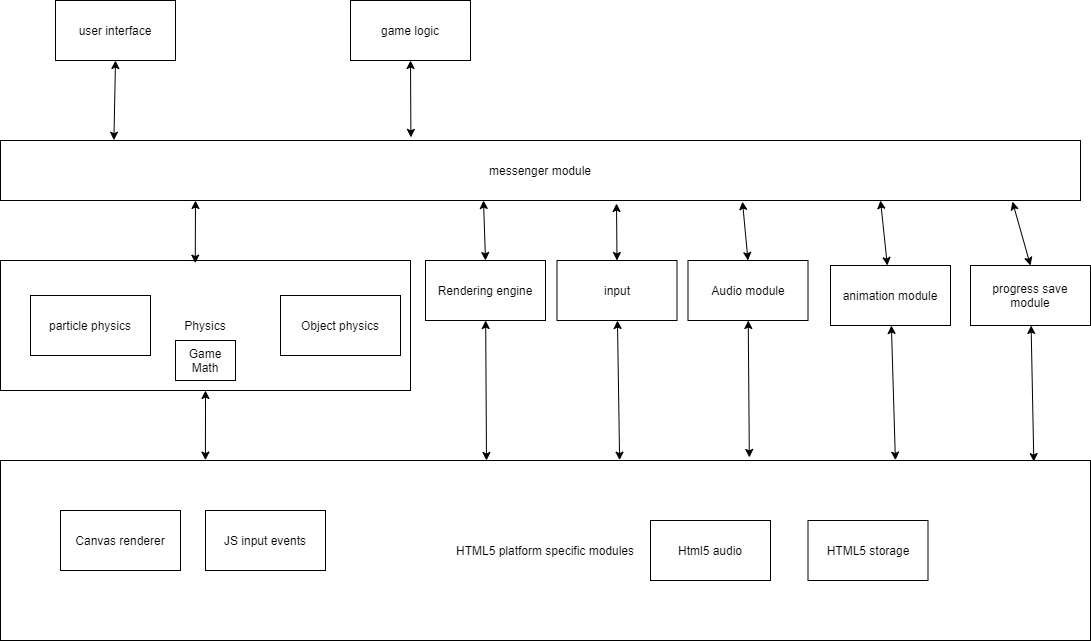

The diagram above was exported from draw.io. Its source (the exported page's mxGraphModel, read from the mxfile embedded in the PNG):
<mxGraphModel dx="1102" dy="614" grid="1" gridSize="10" guides="1" tooltips="1" connect="1" arrows="1" fold="1" page="1" pageScale="1" pageWidth="850" pageHeight="1100" math="0" shadow="0">
  <root>
    <mxCell id="0" />
    <mxCell id="1" parent="0" />
    <mxCell id="ujrwLtF3a50PHHZ89OYs-2" value="Physics" style="rounded=0;whiteSpace=wrap;html=1;" parent="1" vertex="1">
      <mxGeometry y="410" width="410" height="130" as="geometry" />
    </mxCell>
    <mxCell id="ujrwLtF3a50PHHZ89OYs-4" value="particle physics" style="rounded=0;whiteSpace=wrap;html=1;" parent="1" vertex="1">
      <mxGeometry x="30" y="445" width="120" height="60" as="geometry" />
    </mxCell>
    <mxCell id="ujrwLtF3a50PHHZ89OYs-5" value="Object physics" style="rounded=0;whiteSpace=wrap;html=1;" parent="1" vertex="1">
      <mxGeometry x="280" y="445" width="120" height="60" as="geometry" />
    </mxCell>
    <mxCell id="ujrwLtF3a50PHHZ89OYs-7" value="Rendering engine" style="rounded=0;whiteSpace=wrap;html=1;" parent="1" vertex="1">
      <mxGeometry x="425" y="410" width="120" height="60" as="geometry" />
    </mxCell>
    <mxCell id="ujrwLtF3a50PHHZ89OYs-8" value="Audio module" style="rounded=0;whiteSpace=wrap;html=1;" parent="1" vertex="1">
      <mxGeometry x="687.5" y="410" width="120" height="60" as="geometry" />
    </mxCell>
    <mxCell id="ujrwLtF3a50PHHZ89OYs-10" value="animation module" style="rounded=0;whiteSpace=wrap;html=1;" parent="1" vertex="1">
      <mxGeometry x="830" y="415" width="120" height="60" as="geometry" />
    </mxCell>
    <mxCell id="ujrwLtF3a50PHHZ89OYs-11" value="messenger module" style="rounded=0;whiteSpace=wrap;html=1;" parent="1" vertex="1">
      <mxGeometry y="290" width="1080" height="60" as="geometry" />
    </mxCell>
    <mxCell id="ujrwLtF3a50PHHZ89OYs-19" value="game logic" style="rounded=0;whiteSpace=wrap;html=1;" parent="1" vertex="1">
      <mxGeometry x="350" y="150" width="120" height="60" as="geometry" />
    </mxCell>
    <mxCell id="ujrwLtF3a50PHHZ89OYs-20" value="user interface" style="rounded=0;whiteSpace=wrap;html=1;" parent="1" vertex="1">
      <mxGeometry x="55" y="150" width="120" height="60" as="geometry" />
    </mxCell>
    <mxCell id="ujrwLtF3a50PHHZ89OYs-23" value="input" style="rounded=0;whiteSpace=wrap;html=1;" parent="1" vertex="1">
      <mxGeometry x="556.5" y="410" width="120" height="60" as="geometry" />
    </mxCell>
    <mxCell id="ujrwLtF3a50PHHZ89OYs-26" value="HTML5 platform specific modules" style="rounded=0;whiteSpace=wrap;html=1;" parent="1" vertex="1">
      <mxGeometry y="610" width="1090" height="180" as="geometry" />
    </mxCell>
    <mxCell id="ujrwLtF3a50PHHZ89OYs-27" value="Canvas renderer" style="rounded=0;whiteSpace=wrap;html=1;" parent="1" vertex="1">
      <mxGeometry x="60" y="660" width="120" height="60" as="geometry" />
    </mxCell>
    <mxCell id="ujrwLtF3a50PHHZ89OYs-29" value="JS input events" style="rounded=0;whiteSpace=wrap;html=1;" parent="1" vertex="1">
      <mxGeometry x="205" y="660" width="120" height="60" as="geometry" />
    </mxCell>
    <mxCell id="ujrwLtF3a50PHHZ89OYs-31" value="Html5 audio" style="rounded=0;whiteSpace=wrap;html=1;" parent="1" vertex="1">
      <mxGeometry x="650" y="670" width="120" height="60" as="geometry" />
    </mxCell>
    <mxCell id="ujrwLtF3a50PHHZ89OYs-33" value="HTML5 storage" style="rounded=0;whiteSpace=wrap;html=1;" parent="1" vertex="1">
      <mxGeometry x="807.5" y="670" width="120" height="60" as="geometry" />
    </mxCell>
    <mxCell id="ujrwLtF3a50PHHZ89OYs-34" value="progress save module" style="rounded=0;whiteSpace=wrap;html=1;" parent="1" vertex="1">
      <mxGeometry x="970" y="415" width="120" height="60" as="geometry" />
    </mxCell>
    <mxCell id="ujrwLtF3a50PHHZ89OYs-37" value="Game Math" style="rounded=0;whiteSpace=wrap;html=1;" parent="1" vertex="1">
      <mxGeometry x="175" y="490" width="60" height="40" as="geometry" />
    </mxCell>
    <mxCell id="ujrwLtF3a50PHHZ89OYs-41" value="" style="endArrow=classic;startArrow=classic;html=1;entryX=0.5;entryY=1;entryDx=0;entryDy=0;exitX=0.188;exitY=-0.002;exitDx=0;exitDy=0;exitPerimeter=0;" parent="1" source="ujrwLtF3a50PHHZ89OYs-26" target="ujrwLtF3a50PHHZ89OYs-2" edge="1">
      <mxGeometry width="50" height="50" relative="1" as="geometry">
        <mxPoint x="180" y="610" as="sourcePoint" />
        <mxPoint x="230" y="560" as="targetPoint" />
      </mxGeometry>
    </mxCell>
    <mxCell id="ujrwLtF3a50PHHZ89OYs-42" value="" style="endArrow=classic;startArrow=classic;html=1;" parent="1" source="ujrwLtF3a50PHHZ89OYs-7" edge="1">
      <mxGeometry width="50" height="50" relative="1" as="geometry">
        <mxPoint x="485" y="520" as="sourcePoint" />
        <mxPoint x="486" y="610" as="targetPoint" />
      </mxGeometry>
    </mxCell>
    <mxCell id="ujrwLtF3a50PHHZ89OYs-44" value="" style="endArrow=classic;startArrow=classic;html=1;entryX=0.568;entryY=-0.002;entryDx=0;entryDy=0;entryPerimeter=0;" parent="1" source="ujrwLtF3a50PHHZ89OYs-23" target="ujrwLtF3a50PHHZ89OYs-26" edge="1">
      <mxGeometry width="50" height="50" relative="1" as="geometry">
        <mxPoint x="616.5" y="520" as="sourcePoint" />
        <mxPoint x="616.5" y="540.7106781186548" as="targetPoint" />
      </mxGeometry>
    </mxCell>
    <mxCell id="ujrwLtF3a50PHHZ89OYs-45" value="" style="endArrow=classic;startArrow=classic;html=1;entryX=0.687;entryY=-0.017;entryDx=0;entryDy=0;entryPerimeter=0;" parent="1" source="ujrwLtF3a50PHHZ89OYs-8" target="ujrwLtF3a50PHHZ89OYs-26" edge="1">
      <mxGeometry width="50" height="50" relative="1" as="geometry">
        <mxPoint x="747.5" y="520" as="sourcePoint" />
        <mxPoint x="747.5" y="540.7106781186548" as="targetPoint" />
      </mxGeometry>
    </mxCell>
    <mxCell id="ujrwLtF3a50PHHZ89OYs-47" value="" style="endArrow=classic;startArrow=classic;html=1;entryX=0.821;entryY=-0.002;entryDx=0;entryDy=0;entryPerimeter=0;" parent="1" source="ujrwLtF3a50PHHZ89OYs-10" target="ujrwLtF3a50PHHZ89OYs-26" edge="1">
      <mxGeometry width="50" height="50" relative="1" as="geometry">
        <mxPoint x="890" y="525" as="sourcePoint" />
        <mxPoint x="890" y="545.7106781186548" as="targetPoint" />
      </mxGeometry>
    </mxCell>
    <mxCell id="ujrwLtF3a50PHHZ89OYs-49" value="" style="endArrow=classic;startArrow=classic;html=1;entryX=0.948;entryY=0.006;entryDx=0;entryDy=0;entryPerimeter=0;" parent="1" source="ujrwLtF3a50PHHZ89OYs-34" target="ujrwLtF3a50PHHZ89OYs-26" edge="1">
      <mxGeometry width="50" height="50" relative="1" as="geometry">
        <mxPoint x="1030" y="525" as="sourcePoint" />
        <mxPoint x="1030" y="545.7106781186548" as="targetPoint" />
      </mxGeometry>
    </mxCell>
    <mxCell id="ujrwLtF3a50PHHZ89OYs-50" value="" style="endArrow=classic;startArrow=classic;html=1;entryX=0.475;entryY=0.02;entryDx=0;entryDy=0;entryPerimeter=0;" parent="1" target="ujrwLtF3a50PHHZ89OYs-2" edge="1">
      <mxGeometry width="50" height="50" relative="1" as="geometry">
        <mxPoint x="195" y="350" as="sourcePoint" />
        <mxPoint x="540" y="420.71067811865476" as="targetPoint" />
      </mxGeometry>
    </mxCell>
    <mxCell id="ujrwLtF3a50PHHZ89OYs-51" value="" style="endArrow=classic;startArrow=classic;html=1;exitX=0.5;exitY=0;exitDx=0;exitDy=0;" parent="1" source="ujrwLtF3a50PHHZ89OYs-7" edge="1">
      <mxGeometry width="50" height="50" relative="1" as="geometry">
        <mxPoint x="450" y="400" as="sourcePoint" />
        <mxPoint x="483" y="350" as="targetPoint" />
      </mxGeometry>
    </mxCell>
    <mxCell id="ujrwLtF3a50PHHZ89OYs-52" value="" style="endArrow=classic;startArrow=classic;html=1;exitX=0.5;exitY=0;exitDx=0;exitDy=0;" parent="1" source="ujrwLtF3a50PHHZ89OYs-23" edge="1">
      <mxGeometry width="50" height="50" relative="1" as="geometry">
        <mxPoint x="590" y="400" as="sourcePoint" />
        <mxPoint x="616" y="353" as="targetPoint" />
      </mxGeometry>
    </mxCell>
    <mxCell id="ujrwLtF3a50PHHZ89OYs-53" value="" style="endArrow=classic;startArrow=classic;html=1;entryX=0.687;entryY=1.019;entryDx=0;entryDy=0;entryPerimeter=0;exitX=0.5;exitY=0;exitDx=0;exitDy=0;" parent="1" source="ujrwLtF3a50PHHZ89OYs-8" target="ujrwLtF3a50PHHZ89OYs-11" edge="1">
      <mxGeometry width="50" height="50" relative="1" as="geometry">
        <mxPoint x="742" y="420" as="sourcePoint" />
        <mxPoint x="770" y="350" as="targetPoint" />
      </mxGeometry>
    </mxCell>
    <mxCell id="ujrwLtF3a50PHHZ89OYs-54" value="" style="endArrow=classic;startArrow=classic;html=1;" parent="1" source="ujrwLtF3a50PHHZ89OYs-10" edge="1">
      <mxGeometry width="50" height="50" relative="1" as="geometry">
        <mxPoint x="830" y="400" as="sourcePoint" />
        <mxPoint x="880" y="350" as="targetPoint" />
      </mxGeometry>
    </mxCell>
    <mxCell id="ujrwLtF3a50PHHZ89OYs-55" value="" style="endArrow=classic;startArrow=classic;html=1;entryX=0.937;entryY=1.019;entryDx=0;entryDy=0;entryPerimeter=0;exitX=0.5;exitY=0;exitDx=0;exitDy=0;" parent="1" source="ujrwLtF3a50PHHZ89OYs-34" target="ujrwLtF3a50PHHZ89OYs-11" edge="1">
      <mxGeometry width="50" height="50" relative="1" as="geometry">
        <mxPoint x="1000" y="410" as="sourcePoint" />
        <mxPoint x="1050" y="360" as="targetPoint" />
      </mxGeometry>
    </mxCell>
    <mxCell id="ujrwLtF3a50PHHZ89OYs-58" value="" style="endArrow=classic;startArrow=classic;html=1;exitX=0.105;exitY=-0.005;exitDx=0;exitDy=0;exitPerimeter=0;entryX=0.5;entryY=1;entryDx=0;entryDy=0;" parent="1" source="ujrwLtF3a50PHHZ89OYs-11" target="ujrwLtF3a50PHHZ89OYs-20" edge="1">
      <mxGeometry width="50" height="50" relative="1" as="geometry">
        <mxPoint x="90" y="280" as="sourcePoint" />
        <mxPoint x="140" y="230" as="targetPoint" />
      </mxGeometry>
    </mxCell>
    <mxCell id="ujrwLtF3a50PHHZ89OYs-59" value="" style="endArrow=classic;startArrow=classic;html=1;exitX=0.38;exitY=-0.052;exitDx=0;exitDy=0;exitPerimeter=0;entryX=0.5;entryY=1;entryDx=0;entryDy=0;" parent="1" source="ujrwLtF3a50PHHZ89OYs-11" target="ujrwLtF3a50PHHZ89OYs-19" edge="1">
      <mxGeometry width="50" height="50" relative="1" as="geometry">
        <mxPoint x="400" y="280" as="sourcePoint" />
        <mxPoint x="450" y="230" as="targetPoint" />
      </mxGeometry>
    </mxCell>
  </root>
</mxGraphModel>